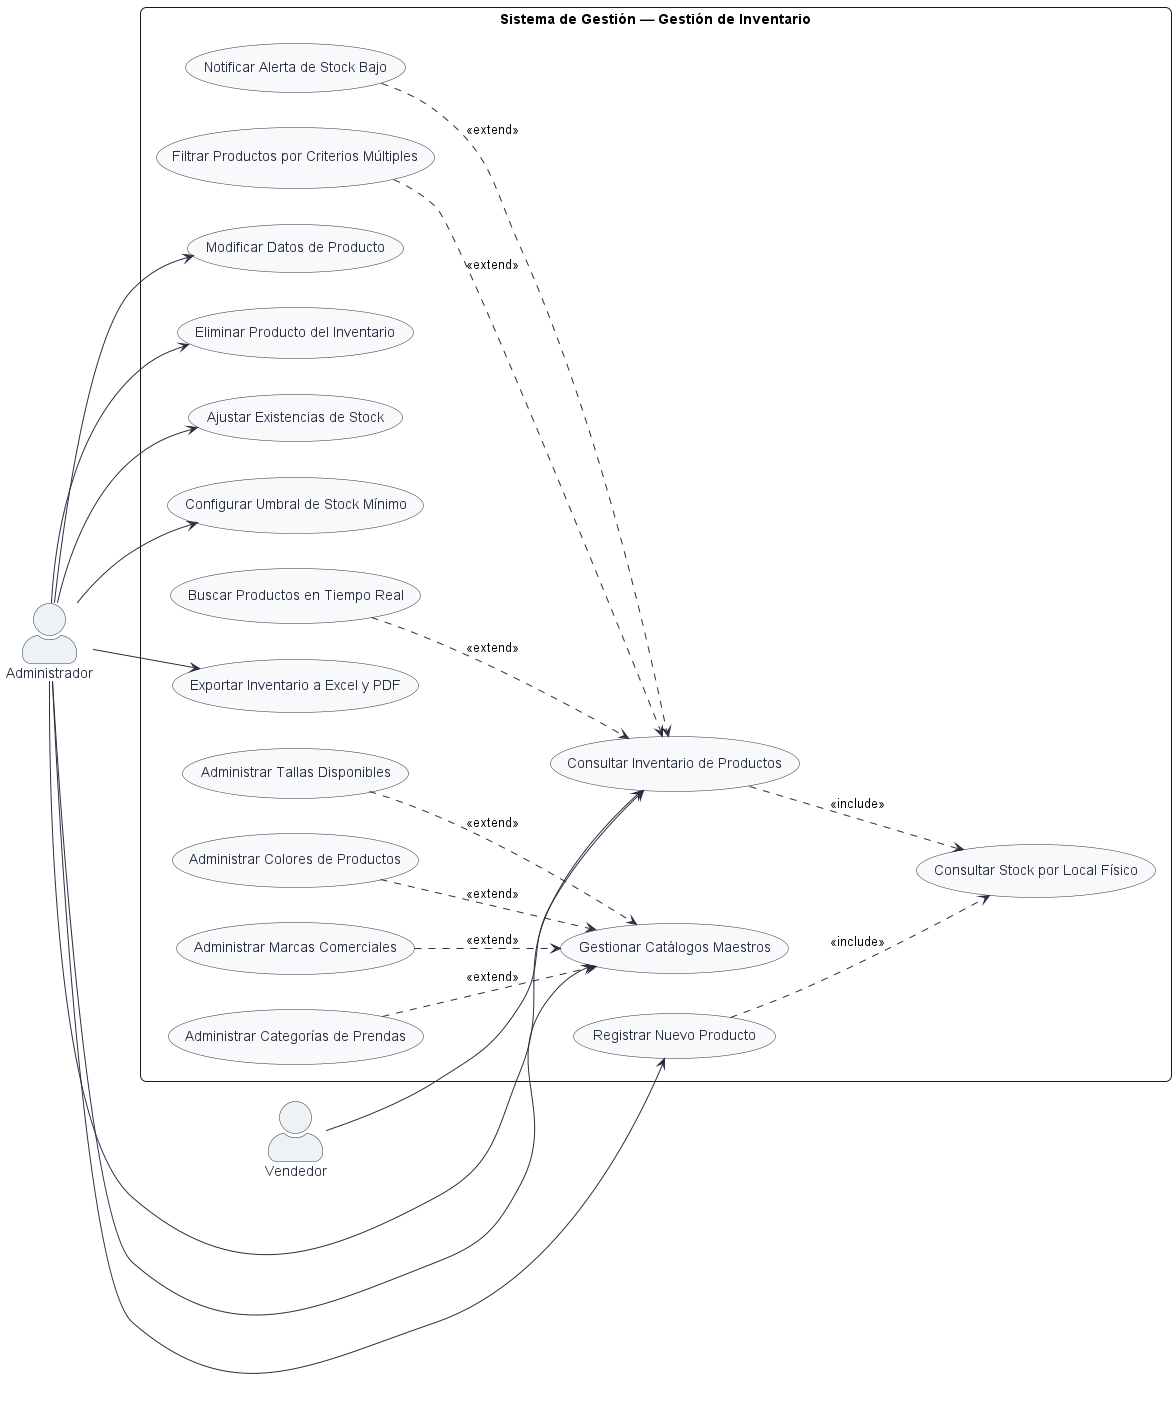

The diagram above was rendered by PlantUML. Its source (embedded in the PNG):
@startuml cu_modulo_2_inventario
skinparam actorStyle awesome
skinparam packageStyle rectangle
skinparam roundcorner 12
skinparam shadowing false
skinparam monochrome false
left to right direction

skinparam usecase {
    BackgroundColor #F8F9FA
    BorderColor #2B2D42
    ArrowColor #2B2D42
    FontColor #2B2D42
}

skinparam actor {
    BackgroundColor #EDF2F4
    BorderColor #2B2D42
    FontColor #2B2D42
}

actor "Administrador" as Admin
actor "Vendedor" as Vendedor

rectangle "Sistema de Gestión — Gestión de Inventario" {
    usecase "Consultar Inventario de Productos" as UC_ConsultarInv
    usecase "Buscar Productos en Tiempo Real" as UC_BuscarProd
    usecase "Filtrar Productos por Criterios Múltiples" as UC_FiltrarProd
    usecase "Consultar Stock por Local Físico" as UC_StockLocal
    
    usecase "Registrar Nuevo Producto" as UC_RegistrarProd
    usecase "Modificar Datos de Producto" as UC_ModificarProd
    usecase "Eliminar Producto del Inventario" as UC_EliminarProd
    usecase "Ajustar Existencias de Stock" as UC_AjustarStock
    usecase "Configurar Umbral de Stock Mínimo" as UC_UmbralStock
    usecase "Notificar Alerta de Stock Bajo" as UC_AlertaStock
    usecase "Exportar Inventario a Excel y PDF" as UC_ExportarInv
    
    usecase "Gestionar Catálogos Maestros" as UC_CatalogosMaestros
    usecase "Administrar Categorías de Prendas" as UC_AdmCategorias
    usecase "Administrar Tallas Disponibles" as UC_AdmTallas
    usecase "Administrar Colores de Productos" as UC_AdmColores
    usecase "Administrar Marcas Comerciales" as UC_AdmMarcas
}

' Interacciones de Vendedor
Vendedor --> UC_ConsultarInv

' Interacciones de Administrador
Admin --> UC_ConsultarInv
Admin --> UC_RegistrarProd
Admin --> UC_ModificarProd
Admin --> UC_EliminarProd
Admin --> UC_AjustarStock
Admin --> UC_UmbralStock
Admin --> UC_ExportarInv
Admin --> UC_CatalogosMaestros

' Inclusiones
UC_ConsultarInv ..> UC_StockLocal : <<include>>
UC_RegistrarProd ..> UC_StockLocal : <<include>>

' Extensiones
UC_BuscarProd ..> UC_ConsultarInv : <<extend>>
UC_FiltrarProd ..> UC_ConsultarInv : <<extend>>
UC_AlertaStock ..> UC_ConsultarInv : <<extend>>

UC_AdmCategorias ..> UC_CatalogosMaestros : <<extend>>
UC_AdmTallas ..> UC_CatalogosMaestros : <<extend>>
UC_AdmColores ..> UC_CatalogosMaestros : <<extend>>
UC_AdmMarcas ..> UC_CatalogosMaestros : <<extend>>

@enduml